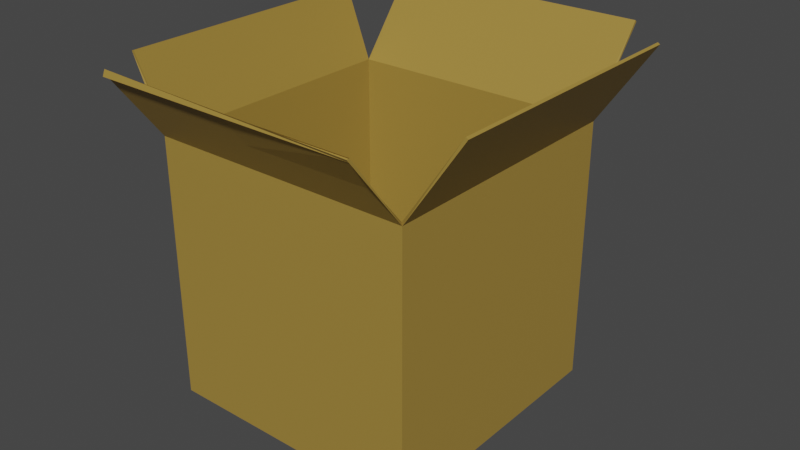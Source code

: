 # Source: BoxOpenEmpty.blend  (saved by Blender 3.3.6; exported with 4.5.12 LTS)
import bpy
from mathutils import Matrix  # noqa: F401  (used for matrix-valued properties, if any)

bpy.ops.wm.read_factory_settings(use_empty=True)
scene = bpy.context.scene
scene.name = 'Scene'

# ---- collections
col_collection = bpy.data.collections.new('Collection'); scene.collection.children.link(col_collection)

# ---- materials (node trees are filled in below, after node groups)
mat_x = bpy.data.materials.new('Материал')
mat_x.use_transparent_shadow = False

# ---- material node trees
mat_x.use_nodes = True; mat_x.node_tree.nodes.clear()
_N = mat_x.node_tree.nodes; _L = mat_x.node_tree.links
n0 = _N.new('ShaderNodeBsdfPrincipled'); n0.name = 'Принципиальный BSDF'; n0.location = (10, 300)
n0.distribution = 'GGX'
n0.subsurface_method = 'RANDOM_WALK_SKIN'
n0.inputs[0].default_value = (0.3588, 0.2292, 0.04427, 1.0)
n0.inputs[3].default_value = 1.45
n0.inputs[27].default_value = (0.0, 0.0, 0.0, 1.0)
n0.inputs[28].default_value = 1.0
n1 = _N.new('ShaderNodeOutputMaterial'); n1.name = 'Вывод материала'; n1.location = (300, 300)
_L.new(n0.outputs[0], n1.inputs[0])
n1.is_active_output = True

# ---- world
world_world = bpy.data.worlds.new('World'); scene.world = world_world
world_world.use_nodes = True; world_world.node_tree.nodes.clear()
_N = world_world.node_tree.nodes; _L = world_world.node_tree.links
n0 = _N.new('ShaderNodeOutputWorld'); n0.name = 'World Output'; n0.location = (300, 300)
n1 = _N.new('ShaderNodeBackground'); n1.name = 'Background'; n1.location = (10, 300)
n1.inputs[0].default_value = (0.05088, 0.05088, 0.05088, 1.0)
_L.new(n1.outputs[0], n0.inputs[0])
n0.is_active_output = True
world_world.color = (0.05088, 0.05088, 0.05088)
world_world.use_sun_shadow = False
world_world.sun_shadow_jitter_overblur = 0.0

# ---- meshes
me_x = bpy.data.meshes.new('Куб')
me_x.from_pydata([(-1.0, -1.0, -1.0), (-1.0, -1.0, 1.0), (-1.0, 1.0, -1.0), (-1.0, 1.0, 1.0), (1.0, -1.0, -1.0), (1.0, -1.0, 1.0), (1.0, 1.0, -1.0), (1.0, 1.0, 1.0), (-1.007, 1.481, 1.572), (0.9926, 1.481, 1.572), (-1.17, -1.055, 1.555), (-1.17, 0.945, 1.555), (1.406, -0.9712, 1.609), (1.406, 1.029, 1.609), (-1.025, -1.384, 1.527), (0.975, -1.384, 1.527), (-1.024, -1.377, 1.517), (0.9761, -1.377, 1.517)], [], [(0, 1, 3, 2), (2, 3, 7, 6), (6, 7, 5, 4), (4, 5, 1, 0), (2, 6, 4, 0), (7, 3, 8, 9), (3, 1, 10, 11), (5, 7, 13, 12), (1, 5, 15, 14), (14, 15, 17, 16)])
_uv = me_x.uv_layers.new(name='UVКарта')
_uv.uv.foreach_set('vector', [0.375, 0.0, 0.625, 0.0, 0.625, 0.25, 0.375, 0.25, 0.375, 0.25, 0.625, 0.25, 0.625, 0.5, 0.375, 0.5, 0.375, 0.5, 0.625, 0.5, 0.625, 0.75, 0.375, 0.75, 0.375, 0.75, 0.625, 0.75, 0.625, 1.0, 0.375, 1.0, 0.125, 0.5, 0.375, 0.5, 0.375, 0.75, 0.125, 0.75, 0.625, 0.5, 0.625, 0.25, 0.625, 0.25, 0.625, 0.5, 0.625, 0.25, 0.625, 0.0, 0.625, 0.0, 0.625, 0.25, 0.625, 0.75, 0.625, 0.5, 0.625, 0.5, 0.625, 0.75, 0.625, 1.0, 0.625, 0.75, 0.625, 0.75, 0.625, 1.0, 0.625, 1.0, 0.625, 0.75, 0.625, 0.75, 0.625, 1.0])
me_x.materials.append(mat_x)
me_x.update()

# ---- objects
ob_x = bpy.data.objects.new('Куб', me_x)

# ---- transforms, parenting, visibility, modifiers, constraints
ob_x.location = (0.0, 0.0, 0.0)
_m = ob_x.modifiers.new('Объёмность', 'SOLIDIFY')
_m.thickness = 0.02
_m.use_even_offset = True

# ---- collection membership
col_collection.objects.link(ob_x)

# ---- scene / render settings (as saved in the file)
scene.frame_start = 1; scene.frame_end = 250; scene.frame_set(1)
scene.render.engine = 'BLENDER_EEVEE_NEXT'
scene.cycles.sampling_pattern = 'TABULATED_SOBOL'
scene.cycles.use_light_tree = False
scene.view_settings.view_transform = 'Filmic'
bpy.context.view_layer.update()

# ---- added for rendering (the .blend has no active camera and no usable light): camera, sun
cam_auto = bpy.data.cameras.new('AutoCamera')
cam_auto.lens = 50.0
cam_auto.sensor_width = 36.0
cam_auto.clip_end = 1000.0
ob_auto_camera = bpy.data.objects.new('AutoCamera', cam_auto)
scene.collection.objects.link(ob_auto_camera)
ob_auto_camera.location = (4.43883, -5.1461, 3.76681)
ob_auto_camera.rotation_euler = (1.09748, -7.21219e-08, 0.694738)
scene.camera = ob_auto_camera
light_auto_sun = bpy.data.lights.new('AutoSun', 'SUN')
light_auto_sun.energy = 3.0
light_auto_sun.angle = 0.0523599
ob_auto_sun = bpy.data.objects.new('AutoSun', light_auto_sun)
scene.collection.objects.link(ob_auto_sun)
ob_auto_sun.rotation_euler = (0.872665, 0.174533, 0.523599)
bpy.context.view_layer.update()
